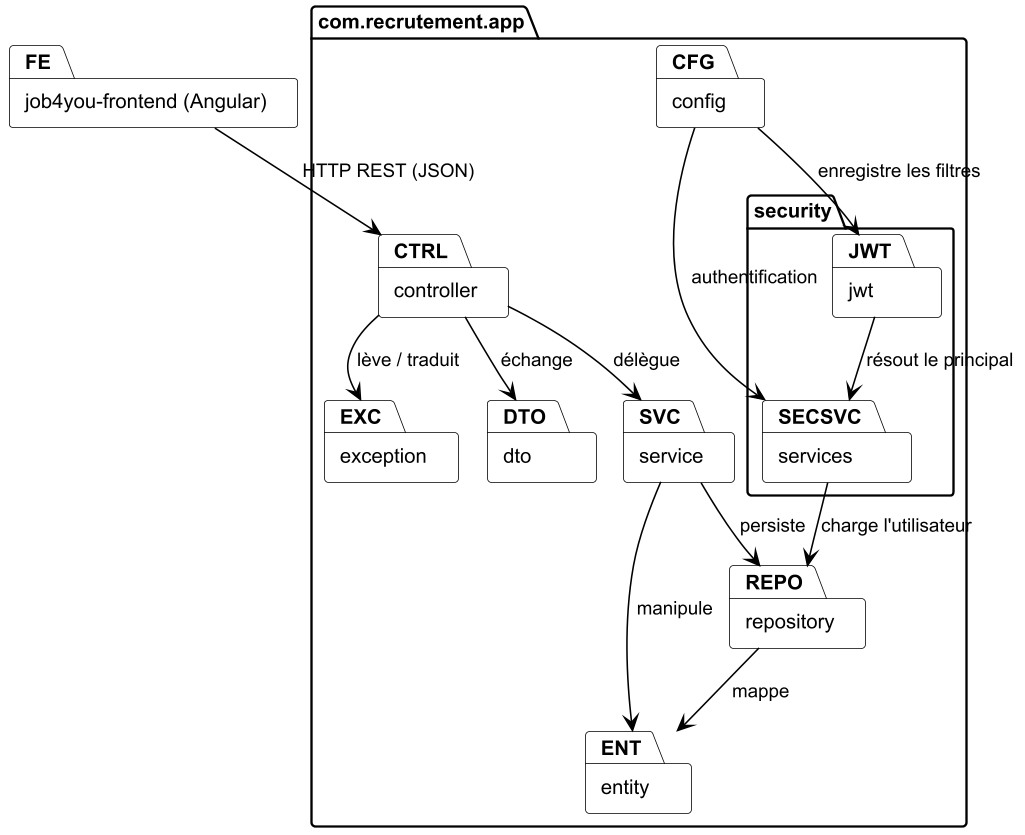

The diagram above was rendered by PlantUML. Its source (embedded in the PNG):
@startuml fig3_1
skinparamlocked dpi 150
!include skin.iuml
!pragma layout smetana
package "job4you-frontend (Angular)" as FE

package "com.recrutement.app" {
  package "controller" as CTRL
  package "dto" as DTO
  package "service" as SVC
  package "repository" as REPO
  package "entity" as ENT
  package "security" {
    package "jwt" as JWT
    package "services" as SECSVC
  }
  package "config" as CFG
  package "exception" as EXC
}

CTRL --> DTO : échange
CTRL --> SVC : délègue
CTRL --> EXC : lève / traduit
SVC --> REPO : persiste
SVC --> ENT : manipule
REPO --> ENT : mappe
SECSVC --> REPO : charge l'utilisateur
JWT --> SECSVC : résout le principal
CFG --> JWT : enregistre les filtres
CFG --> SECSVC : authentification
FE --> CTRL : HTTP REST (JSON)
@enduml